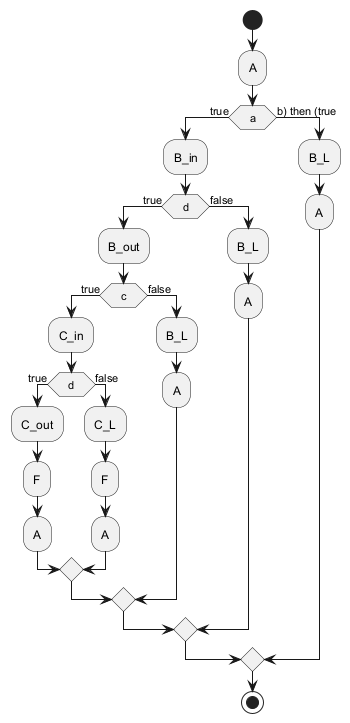

The diagram above was rendered by PlantUML. Its source (embedded in the PNG):
@startuml
start
:A;
if (a) then (true)
    :B_in;
    if (d) then (true)
        :B_out;
        if (c) then (true)
            :C_in;
            if (d) then (true)
                :C_out;
                :F;
                :A;
            else (false)
                :C_L;
                :F;
                :A;
            endif
        else (false)
            :B_L;
            :A;
        endif
    else (false)
        :B_L;
        :A;
    endif
else (b) then (true)
    :B_L;
    :A;
endif
stop
@enduml